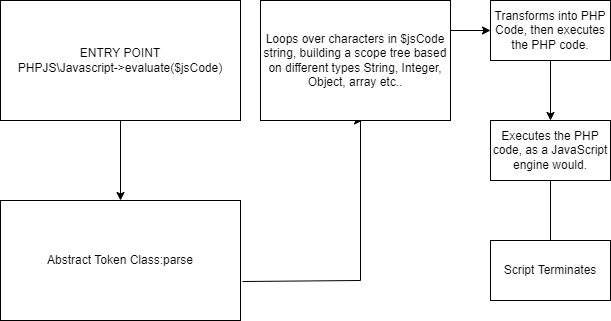

The diagram above was exported from draw.io. Its source (the exported page's mxGraphModel, read from the mxfile embedded in the PNG):
<mxGraphModel dx="1166" dy="747" grid="1" gridSize="10" guides="1" tooltips="1" connect="1" arrows="1" fold="1" page="1" pageScale="1" pageWidth="827" pageHeight="1169" math="0" shadow="0">
  <root>
    <mxCell id="0" />
    <mxCell id="1" parent="0" />
    <mxCell id="RkYjPAXFM7hEWwNPvHie-2" style="edgeStyle=orthogonalEdgeStyle;rounded=0;orthogonalLoop=1;jettySize=auto;html=1;exitX=0.5;exitY=1;exitDx=0;exitDy=0;" edge="1" parent="1" source="RkYjPAXFM7hEWwNPvHie-1">
      <mxGeometry relative="1" as="geometry">
        <mxPoint x="160" y="240" as="targetPoint" />
      </mxGeometry>
    </mxCell>
    <mxCell id="RkYjPAXFM7hEWwNPvHie-1" value="ENTRY POINT&lt;br&gt;PHPJS\Javascript-&amp;gt;evaluate($jsCode)" style="rounded=0;whiteSpace=wrap;html=1;" vertex="1" parent="1">
      <mxGeometry x="40" y="40" width="240" height="120" as="geometry" />
    </mxCell>
    <mxCell id="RkYjPAXFM7hEWwNPvHie-3" value="Abstract Token Class:parse" style="rounded=0;whiteSpace=wrap;html=1;" vertex="1" parent="1">
      <mxGeometry x="40" y="240" width="240" height="120" as="geometry" />
    </mxCell>
    <mxCell id="RkYjPAXFM7hEWwNPvHie-5" value="" style="endArrow=classic;html=1;rounded=0;exitX=1.008;exitY=0.675;exitDx=0;exitDy=0;exitPerimeter=0;entryX=0.537;entryY=1;entryDx=0;entryDy=0;entryPerimeter=0;" edge="1" parent="1" source="RkYjPAXFM7hEWwNPvHie-3" target="RkYjPAXFM7hEWwNPvHie-6">
      <mxGeometry width="50" height="50" relative="1" as="geometry">
        <mxPoint x="280" y="330" as="sourcePoint" />
        <mxPoint x="400" y="190" as="targetPoint" />
        <Array as="points">
          <mxPoint x="400" y="320" />
          <mxPoint x="400" y="160" />
        </Array>
      </mxGeometry>
    </mxCell>
    <mxCell id="RkYjPAXFM7hEWwNPvHie-8" style="edgeStyle=orthogonalEdgeStyle;rounded=0;orthogonalLoop=1;jettySize=auto;html=1;exitX=1;exitY=0.25;exitDx=0;exitDy=0;" edge="1" parent="1" source="RkYjPAXFM7hEWwNPvHie-6">
      <mxGeometry relative="1" as="geometry">
        <mxPoint x="530" y="70" as="targetPoint" />
      </mxGeometry>
    </mxCell>
    <mxCell id="RkYjPAXFM7hEWwNPvHie-6" value="Loops over characters in $jsCode string, building a scope tree based on different types String, Integer, Object, array etc.." style="rounded=0;whiteSpace=wrap;html=1;" vertex="1" parent="1">
      <mxGeometry x="300" y="40" width="190" height="120" as="geometry" />
    </mxCell>
    <mxCell id="RkYjPAXFM7hEWwNPvHie-10" style="edgeStyle=orthogonalEdgeStyle;rounded=0;orthogonalLoop=1;jettySize=auto;html=1;exitX=0.5;exitY=1;exitDx=0;exitDy=0;" edge="1" parent="1" source="RkYjPAXFM7hEWwNPvHie-9">
      <mxGeometry relative="1" as="geometry">
        <mxPoint x="590" y="160" as="targetPoint" />
      </mxGeometry>
    </mxCell>
    <mxCell id="RkYjPAXFM7hEWwNPvHie-9" value="Transforms into PHP Code, then executes the PHP code." style="rounded=0;whiteSpace=wrap;html=1;" vertex="1" parent="1">
      <mxGeometry x="530" y="40" width="120" height="60" as="geometry" />
    </mxCell>
    <mxCell id="RkYjPAXFM7hEWwNPvHie-12" style="edgeStyle=orthogonalEdgeStyle;rounded=0;orthogonalLoop=1;jettySize=auto;html=1;exitX=0.5;exitY=1;exitDx=0;exitDy=0;" edge="1" parent="1" source="RkYjPAXFM7hEWwNPvHie-11">
      <mxGeometry relative="1" as="geometry">
        <mxPoint x="590" y="290" as="targetPoint" />
      </mxGeometry>
    </mxCell>
    <mxCell id="RkYjPAXFM7hEWwNPvHie-11" value="Executes the PHP code, as a JavaScript engine would." style="rounded=0;whiteSpace=wrap;html=1;" vertex="1" parent="1">
      <mxGeometry x="530" y="160" width="120" height="60" as="geometry" />
    </mxCell>
    <mxCell id="RkYjPAXFM7hEWwNPvHie-13" value="Script Terminates" style="rounded=0;whiteSpace=wrap;html=1;" vertex="1" parent="1">
      <mxGeometry x="530" y="280" width="120" height="60" as="geometry" />
    </mxCell>
  </root>
</mxGraphModel>